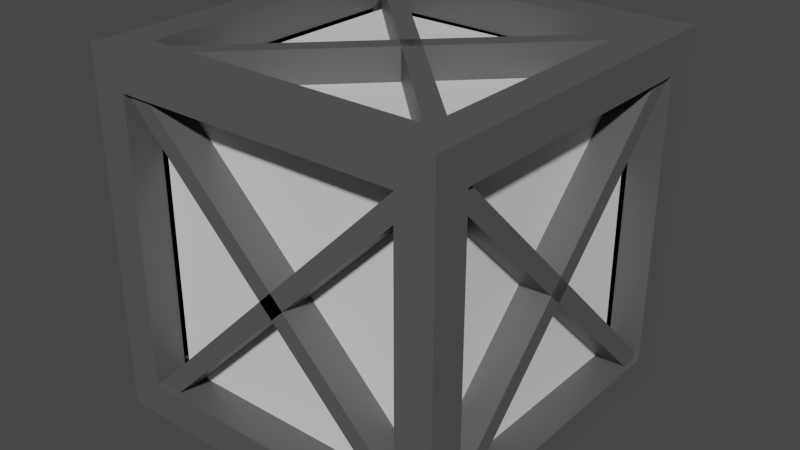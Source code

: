 # Source: Boite_lvl_2.blend  (saved by Blender 3.5.10; exported with 4.5.12 LTS)
import bpy
from mathutils import Matrix  # noqa: F401  (used for matrix-valued properties, if any)

bpy.ops.wm.read_factory_settings(use_empty=True)
scene = bpy.context.scene
scene.name = 'Scene'

# ---- collections
col_collection = bpy.data.collections.new('Collection'); scene.collection.children.link(col_collection)

# ---- materials (node trees are filled in below, after node groups)
mat_gris_boite = bpy.data.materials.new('Gris boite')
mat_gris_boite.alpha_threshold = 0.0
mat_gris_boite.use_transparent_shadow = False
mat_gris_boite.roughness = 0.5
mat_gris_boite.line_color = (0.0, 0.0, 0.0, 1.0)
mat_material_002 = bpy.data.materials.new('Material.002')
mat_material_002.use_transparent_shadow = False
mat_material_001 = bpy.data.materials.new('Material.001')
mat_material_001.use_transparent_shadow = False

# ---- material node trees
mat_gris_boite.use_nodes = True; mat_gris_boite.node_tree.nodes.clear()
_N = mat_gris_boite.node_tree.nodes; _L = mat_gris_boite.node_tree.links
n0 = _N.new('ShaderNodeOutputMaterial'); n0.name = 'Material Output'; n0.location = (300, 300)
n1 = _N.new('ShaderNodeBsdfPrincipled'); n1.name = 'Principled BSDF'; n1.location = (10, 300)
n1.distribution = 'GGX'
n1.subsurface_method = 'RANDOM_WALK_SKIN'
n1.inputs[0].default_value = (0.09382, 0.09382, 0.09382, 1.0)
n1.inputs[3].default_value = 1.45
n1.inputs[27].default_value = (0.0, 0.0, 0.0, 1.0)
n1.inputs[28].default_value = 1.0
_L.new(n1.outputs[0], n0.inputs[0])
n0.is_active_output = True
mat_material_002.use_nodes = True; mat_material_002.node_tree.nodes.clear()
_N = mat_material_002.node_tree.nodes; _L = mat_material_002.node_tree.links
n0 = _N.new('ShaderNodeBsdfPrincipled'); n0.name = 'Principled BSDF'; n0.location = (10, 300)
n0.distribution = 'GGX'
n0.subsurface_method = 'RANDOM_WALK_SKIN'
n0.inputs[0].default_value = (0.02532, 0.02532, 0.02532, 1.0)
n0.inputs[3].default_value = 1.45
n0.inputs[27].default_value = (0.0, 0.0, 0.0, 1.0)
n0.inputs[28].default_value = 1.0
n1 = _N.new('ShaderNodeOutputMaterial'); n1.name = 'Material Output'; n1.location = (300, 300)
_L.new(n0.outputs[0], n1.inputs[0])
n1.is_active_output = True
mat_material_001.use_nodes = True; mat_material_001.node_tree.nodes.clear()
_N = mat_material_001.node_tree.nodes; _L = mat_material_001.node_tree.links
n0 = _N.new('ShaderNodeBsdfPrincipled'); n0.name = 'Principled BSDF'; n0.location = (10, 300)
n0.distribution = 'GGX'
n0.subsurface_method = 'RANDOM_WALK_SKIN'
n0.inputs[3].default_value = 1.45
n0.inputs[27].default_value = (0.0, 0.0, 0.0, 1.0)
n0.inputs[28].default_value = 1.0
n1 = _N.new('ShaderNodeOutputMaterial'); n1.name = 'Material Output'; n1.location = (300, 300)
_L.new(n0.outputs[0], n1.inputs[0])
n1.is_active_output = True

# ---- world
world_world = bpy.data.worlds.new('World'); scene.world = world_world
world_world.use_nodes = True; world_world.node_tree.nodes.clear()
_N = world_world.node_tree.nodes; _L = world_world.node_tree.links
n0 = _N.new('ShaderNodeOutputWorld'); n0.name = 'World Output'; n0.location = (300, 300)
n1 = _N.new('ShaderNodeBackground'); n1.name = 'Background'; n1.location = (10, 300)
n1.inputs[0].default_value = (0.05088, 0.05088, 0.05088, 1.0)
_L.new(n1.outputs[0], n0.inputs[0])
n0.is_active_output = True
world_world.color = (0.05088, 0.05088, 0.05088)
world_world.use_sun_shadow = False
world_world.sun_shadow_jitter_overblur = 0.0

# ---- meshes
me_cube_001 = bpy.data.meshes.new('Cube.001')
me_cube_001.from_pydata([(-1.0, -0.8, -0.8), (-1.0, -0.8, 0.8), (-1.0, 0.8, -0.8), (-1.0, 0.8, 0.8), (1.0, -0.8, -0.8), (1.0, -0.8, 0.8), (1.0, 0.8, -0.8), (1.0, 0.8, 0.8), (-0.8, 1.0, -0.8), (-0.8, -1.0, -0.8), (-0.8, -1.0, 0.8), (-0.8, 1.0, 0.8), (0.8, 1.0, 0.8), (0.8, 1.0, -0.8), (0.8, -1.0, -0.8), (0.8, -1.0, 0.8), (-0.8, -0.8, -1.0), (-0.8, -0.8, 1.0), (-0.8, 0.8, 1.0), (-0.8, 0.8, -1.0), (0.8, 0.8, -1.0), (0.8, 0.8, 1.0), (0.8, -0.8, 1.0), (0.8, -0.8, -1.0), (-1.0, 1.0, -1.0), (-1.0, -1.0, -1.0), (-1.0, -1.0, 1.0), (-1.0, 1.0, 1.0), (1.0, 1.0, -1.0), (1.0, 1.0, 1.0), (1.0, -1.0, -1.0), (1.0, -1.0, 1.0), (-0.8, 0.8, 0.8), (-0.8, 0.8, -0.8), (0.8, 0.8, -0.8), (0.8, 0.8, 0.8), (0.8, 0.8, 0.8), (0.8, 0.8, -0.8), (0.8, -0.8, -0.8), (0.8, -0.8, 0.8), (-0.8, -0.8, 0.8), (-0.8, 0.8, 0.8), (0.8, 0.8, 0.8), (0.8, -0.8, 0.8), (-0.8, -0.8, -0.8), (-0.8, -0.8, 0.8), (0.8, -0.8, 0.8), (0.8, -0.8, -0.8), (-0.8, 0.8, -0.8), (-0.8, -0.8, -0.8), (-0.8, -0.8, 0.8), (-0.8, 0.8, 0.8), (0.8, 1.0, 0.8), (0.8, 0.8, 0.8), (-0.9819, -0.806, -0.806), (-0.9819, -0.806, 0.806), (-0.9819, 0.806, -0.806), (-0.9819, 0.806, 0.806), (0.9819, -0.806, -0.806), (0.9819, -0.806, 0.806), (0.9819, 0.806, -0.806), (0.9819, 0.806, 0.806), (-0.806, 0.9819, -0.806), (-0.806, -0.9819, -0.806), (-0.806, -0.9819, 0.806), (-0.806, 0.9819, 0.806), (0.8063, 0.981, 0.8), (0.806, 0.9819, -0.806), (0.806, -0.9819, -0.806), (0.806, -0.9819, 0.806), (-0.8, -0.8, -0.98), (-0.806, -0.806, 0.9819), (-0.806, 0.806, 0.9819), (-0.8, 0.8, -0.98), (0.8, 0.8, -0.98), (0.806, 0.806, 0.9819), (0.806, -0.806, 0.9819), (0.8, -0.8, -0.98), (-0.9885, 0.9885, -0.9885), (-0.9885, -0.9885, -0.9885), (-0.9885, -0.9885, 0.9885), (-0.9885, 0.9885, 0.9885), (0.9885, 0.9885, -0.9885), (0.9885, 0.9885, 0.9885), (0.9885, -0.9885, -0.9885), (0.9885, -0.9885, 0.9885), (-0.8141, 0.8, 0.8141), (-0.8141, 0.8, -0.8141), (0.8141, 0.8, -0.8141), (0.82, 0.8, 0.8), (0.8, 0.8141, 0.8141), (0.8, 0.8141, -0.8141), (0.8, -0.8141, -0.8141), (0.8, -0.8141, 0.8141), (-0.8141, -0.8141, 0.8), (-0.8141, 0.8141, 0.8), (0.8141, 0.8141, 0.8), (0.8141, -0.8141, 0.8), (-0.8141, -0.8, -0.8141), (-0.8141, -0.8, 0.8141), (0.8141, -0.8, 0.8141), (0.8141, -0.8, -0.8141), (-0.8, 0.8141, -0.8141), (-0.8, -0.8141, -0.8141), (-0.8, -0.8141, 0.8141), (-0.8, 0.8141, 0.8141), (0.8, 1.0, 0.78), (0.8, 0.8, 0.78)], [], [(1, 3, 51, 50), (12, 13, 34, 35), (5, 4, 38, 39), (15, 10, 45, 46), (17, 22, 43, 40), (0, 2, 24, 25), (1, 0, 25, 26), (3, 1, 26, 27), (2, 3, 27, 24), (7, 6, 28, 29), (6, 4, 30, 28), (5, 7, 29, 31), (4, 5, 31, 30), (9, 10, 26, 25), (11, 8, 24, 27), (8, 13, 28, 24), (12, 11, 27, 29), (13, 12, 29, 28), (15, 14, 30, 31), (14, 9, 25, 30), (10, 15, 31, 26), (19, 16, 25, 24), (17, 18, 27, 26), (20, 19, 24, 28), (18, 21, 29, 27), (23, 20, 28, 30), (21, 22, 31, 29), (16, 23, 30, 25), (22, 17, 26, 31), (13, 8, 33, 34), (11, 12, 35, 32), (8, 11, 32, 33), (4, 6, 37, 38), (7, 5, 39, 36), (6, 7, 36, 37), (22, 21, 42, 43), (21, 18, 41, 42), (18, 17, 40, 41), (14, 15, 46, 47), (9, 14, 47, 44), (10, 9, 44, 45), (2, 0, 49, 48), (3, 2, 48, 51), (0, 1, 50, 49), (35, 12, 52, 53), (55, 104, 105, 57), (66, 89, 88, 67), (59, 93, 92, 58), (69, 100, 99, 64), (71, 94, 97, 76), (54, 79, 78, 56), (55, 80, 79, 54), (57, 81, 80, 55), (56, 78, 81, 57), (61, 83, 82, 60), (60, 82, 84, 58), (59, 85, 83, 61), (58, 84, 85, 59), (63, 79, 80, 64), (65, 81, 78, 62), (62, 78, 82, 67), (66, 83, 81, 65), (67, 82, 83, 66), (69, 85, 84, 68), (68, 84, 79, 63), (64, 80, 85, 69), (73, 78, 79, 70), (71, 80, 81, 72), (74, 82, 78, 73), (72, 81, 83, 75), (77, 84, 82, 74), (75, 83, 85, 76), (70, 79, 84, 77), (76, 85, 80, 71), (67, 88, 87, 62), (65, 86, 89, 66), (62, 87, 86, 65), (58, 92, 91, 60), (61, 90, 93, 59), (60, 91, 90, 61), (76, 97, 96, 75), (75, 96, 95, 72), (72, 95, 94, 71), (68, 101, 100, 69), (63, 98, 101, 68), (64, 99, 98, 63), (56, 102, 103, 54), (57, 105, 102, 56), (54, 103, 104, 55), (89, 107, 106, 66), (16, 19, 73, 70), (19, 20, 74, 73), (20, 23, 77, 74), (23, 16, 70, 77), (33, 32, 86, 87), (34, 33, 87, 88), (32, 35, 89, 86), (35, 34, 88, 89), (37, 36, 90, 91), (38, 37, 91, 92), (36, 39, 93, 90), (39, 38, 92, 93), (41, 40, 94, 95), (42, 41, 95, 96), (43, 42, 96, 97), (40, 43, 97, 94), (45, 44, 98, 99), (47, 46, 100, 101), (44, 47, 101, 98), (46, 45, 99, 100), (48, 49, 103, 102), (49, 50, 104, 103), (50, 51, 105, 104), (51, 48, 102, 105), (53, 52, 106, 107), (35, 53, 107, 89), (52, 12, 66, 106)])
_uv = me_cube_001.uv_layers.new(name='UVMap')
_uv.uv.foreach_set('vector', [0.6, 0.025, 0.6, 0.225, 0.6, 0.225, 0.6, 0.025, 0.6, 0.475, 0.4, 0.475, 0.4, 0.475, 0.6, 0.475, 0.6, 0.725, 0.4, 0.725, 0.4, 0.725, 0.6, 0.725, 0.6, 0.775, 0.6, 0.975, 0.6, 0.975, 0.6, 0.775, 0.85, 0.725, 0.65, 0.725, 0.65, 0.725, 0.85, 0.725, 0.4, 0.025, 0.4, 0.225, 0.375, 0.25, 0.375, 0.0, 0.6, 0.025, 0.4, 0.025, 0.375, 0.0, 0.625, 0.0, 0.6, 0.225, 0.6, 0.025, 0.625, 0.0, 0.625, 0.25, 0.4, 0.225, 0.6, 0.225, 0.625, 0.25, 0.375, 0.25, 0.6, 0.525, 0.4, 0.525, 0.375, 0.5, 0.625, 0.5, 0.4, 0.525, 0.4, 0.725, 0.375, 0.75, 0.375, 0.5, 0.6, 0.725, 0.6, 0.525, 0.625, 0.5, 0.625, 0.75, 0.4, 0.725, 0.6, 0.725, 0.625, 0.75, 0.375, 0.75, 0.4, 0.975, 0.6, 0.975, 0.625, 1.0, 0.375, 1.0, 0.6, 0.275, 0.4, 0.275, 0.375, 0.25, 0.625, 0.25, 0.4, 0.275, 0.4, 0.475, 0.375, 0.5, 0.375, 0.25, 0.6, 0.475, 0.6, 0.275, 0.625, 0.25, 0.625, 0.5, 0.4, 0.475, 0.6, 0.475, 0.625, 0.5, 0.375, 0.5, 0.6, 0.775, 0.4, 0.775, 0.375, 0.75, 0.625, 0.75, 0.4, 0.775, 0.4, 0.975, 0.375, 1.0, 0.375, 0.75, 0.6, 0.975, 0.6, 0.775, 0.625, 0.75, 0.625, 1.0, 0.15, 0.525, 0.15, 0.725, 0.125, 0.75, 0.125, 0.5, 0.85, 0.725, 0.85, 0.525, 0.875, 0.5, 0.875, 0.75, 0.35, 0.525, 0.15, 0.525, 0.125, 0.5, 0.375, 0.5, 0.85, 0.525, 0.65, 0.525, 0.625, 0.5, 0.875, 0.5, 0.35, 0.725, 0.35, 0.525, 0.375, 0.5, 0.375, 0.75, 0.65, 0.525, 0.65, 0.725, 0.625, 0.75, 0.625, 0.5, 0.15, 0.725, 0.35, 0.725, 0.375, 0.75, 0.125, 0.75, 0.65, 0.725, 0.85, 0.725, 0.875, 0.75, 0.625, 0.75, 0.4, 0.475, 0.4, 0.275, 0.4, 0.275, 0.4, 0.475, 0.6, 0.275, 0.6, 0.475, 0.6, 0.475, 0.6, 0.275, 0.4, 0.275, 0.6, 0.275, 0.6, 0.275, 0.4, 0.275, 0.4, 0.725, 0.4, 0.525, 0.4, 0.525, 0.4, 0.725, 0.6, 0.525, 0.6, 0.725, 0.6, 0.725, 0.6, 0.525, 0.4, 0.525, 0.6, 0.525, 0.6, 0.525, 0.4, 0.525, 0.65, 0.725, 0.65, 0.525, 0.65, 0.525, 0.65, 0.725, 0.65, 0.525, 0.85, 0.525, 0.85, 0.525, 0.65, 0.525, 0.85, 0.525, 0.85, 0.725, 0.85, 0.725, 0.85, 0.525, 0.4, 0.775, 0.6, 0.775, 0.6, 0.775, 0.4, 0.775, 0.4, 0.975, 0.4, 0.775, 0.4, 0.775, 0.4, 0.975, 0.6, 0.975, 0.4, 0.975, 0.4, 0.975, 0.6, 0.975, 0.4, 0.225, 0.4, 0.025, 0.4, 0.025, 0.4, 0.225, 0.6, 0.225, 0.4, 0.225, 0.4, 0.225, 0.6, 0.225, 0.4, 0.025, 0.6, 0.025, 0.6, 0.025, 0.4, 0.025, 0.6, 0.475, 0.6, 0.475, 0.6, 0.475, 0.6, 0.475, 0.6, 0.025, 0.6, 0.025, 0.6, 0.225, 0.6, 0.225, 0.6, 0.475, 0.6, 0.475, 0.4, 0.475, 0.4, 0.475, 0.6, 0.725, 0.6, 0.725, 0.4, 0.725, 0.4, 0.725, 0.6, 0.775, 0.6, 0.775, 0.6, 0.975, 0.6, 0.975, 0.85, 0.725, 0.85, 0.725, 0.65, 0.725, 0.65, 0.725, 0.4, 0.025, 0.375, 0.0, 0.375, 0.25, 0.4, 0.225, 0.6, 0.025, 0.625, 0.0, 0.375, 0.0, 0.4, 0.025, 0.6, 0.225, 0.625, 0.25, 0.625, 0.0, 0.6, 0.025, 0.4, 0.225, 0.375, 0.25, 0.625, 0.25, 0.6, 0.225, 0.6, 0.525, 0.625, 0.5, 0.375, 0.5, 0.4, 0.525, 0.4, 0.525, 0.375, 0.5, 0.375, 0.75, 0.4, 0.725, 0.6, 0.725, 0.625, 0.75, 0.625, 0.5, 0.6, 0.525, 0.4, 0.725, 0.375, 0.75, 0.625, 0.75, 0.6, 0.725, 0.4, 0.975, 0.375, 1.0, 0.625, 1.0, 0.6, 0.975, 0.6, 0.275, 0.625, 0.25, 0.375, 0.25, 0.4, 0.275, 0.4, 0.275, 0.375, 0.25, 0.375, 0.5, 0.4, 0.475, 0.6, 0.475, 0.625, 0.5, 0.625, 0.25, 0.6, 0.275, 0.4, 0.475, 0.375, 0.5, 0.625, 0.5, 0.6, 0.475, 0.6, 0.775, 0.625, 0.75, 0.375, 0.75, 0.4, 0.775, 0.4, 0.775, 0.375, 0.75, 0.375, 1.0, 0.4, 0.975, 0.6, 0.975, 0.625, 1.0, 0.625, 0.75, 0.6, 0.775, 0.15, 0.525, 0.125, 0.5, 0.125, 0.75, 0.15, 0.725, 0.85, 0.725, 0.875, 0.75, 0.875, 0.5, 0.85, 0.525, 0.35, 0.525, 0.375, 0.5, 0.125, 0.5, 0.15, 0.525, 0.85, 0.525, 0.875, 0.5, 0.625, 0.5, 0.65, 0.525, 0.35, 0.725, 0.375, 0.75, 0.375, 0.5, 0.35, 0.525, 0.65, 0.525, 0.625, 0.5, 0.625, 0.75, 0.65, 0.725, 0.15, 0.725, 0.125, 0.75, 0.375, 0.75, 0.35, 0.725, 0.65, 0.725, 0.625, 0.75, 0.875, 0.75, 0.85, 0.725, 0.4, 0.475, 0.4, 0.475, 0.4, 0.275, 0.4, 0.275, 0.6, 0.275, 0.6, 0.275, 0.6, 0.475, 0.6, 0.475, 0.4, 0.275, 0.4, 0.275, 0.6, 0.275, 0.6, 0.275, 0.4, 0.725, 0.4, 0.725, 0.4, 0.525, 0.4, 0.525, 0.6, 0.525, 0.6, 0.525, 0.6, 0.725, 0.6, 0.725, 0.4, 0.525, 0.4, 0.525, 0.6, 0.525, 0.6, 0.525, 0.65, 0.725, 0.65, 0.725, 0.65, 0.525, 0.65, 0.525, 0.65, 0.525, 0.65, 0.525, 0.85, 0.525, 0.85, 0.525, 0.85, 0.525, 0.85, 0.525, 0.85, 0.725, 0.85, 0.725, 0.4, 0.775, 0.4, 0.775, 0.6, 0.775, 0.6, 0.775, 0.4, 0.975, 0.4, 0.975, 0.4, 0.775, 0.4, 0.775, 0.6, 0.975, 0.6, 0.975, 0.4, 0.975, 0.4, 0.975, 0.4, 0.225, 0.4, 0.225, 0.4, 0.025, 0.4, 0.025, 0.6, 0.225, 0.6, 0.225, 0.4, 0.225, 0.4, 0.225, 0.4, 0.025, 0.4, 0.025, 0.6, 0.025, 0.6, 0.025, 0.6, 0.475, 0.6, 0.475, 0.6, 0.475, 0.6, 0.475, 0.15, 0.725, 0.15, 0.525, 0.15, 0.525, 0.15, 0.725, 0.15, 0.525, 0.35, 0.525, 0.35, 0.525, 0.15, 0.525, 0.35, 0.525, 0.35, 0.725, 0.35, 0.725, 0.35, 0.525, 0.35, 0.725, 0.15, 0.725, 0.15, 0.725, 0.35, 0.725, 0.4, 0.275, 0.6, 0.275, 0.6, 0.275, 0.4, 0.275, 0.4, 0.475, 0.4, 0.275, 0.4, 0.275, 0.4, 0.475, 0.6, 0.275, 0.6, 0.475, 0.6, 0.475, 0.6, 0.275, 0.6, 0.475, 0.4, 0.475, 0.4, 0.475, 0.6, 0.475, 0.4, 0.525, 0.6, 0.525, 0.6, 0.525, 0.4, 0.525, 0.4, 0.725, 0.4, 0.525, 0.4, 0.525, 0.4, 0.725, 0.6, 0.525, 0.6, 0.725, 0.6, 0.725, 0.6, 0.525, 0.6, 0.725, 0.4, 0.725, 0.4, 0.725, 0.6, 0.725, 0.85, 0.525, 0.85, 0.725, 0.85, 0.725, 0.85, 0.525, 0.65, 0.525, 0.85, 0.525, 0.85, 0.525, 0.65, 0.525, 0.65, 0.725, 0.65, 0.525, 0.65, 0.525, 0.65, 0.725, 0.85, 0.725, 0.65, 0.725, 0.65, 0.725, 0.85, 0.725, 0.6, 0.975, 0.4, 0.975, 0.4, 0.975, 0.6, 0.975, 0.4, 0.775, 0.6, 0.775, 0.6, 0.775, 0.4, 0.775, 0.4, 0.975, 0.4, 0.775, 0.4, 0.775, 0.4, 0.975, 0.6, 0.775, 0.6, 0.975, 0.6, 0.975, 0.6, 0.775, 0.4, 0.225, 0.4, 0.025, 0.4, 0.025, 0.4, 0.225, 0.4, 0.025, 0.6, 0.025, 0.6, 0.025, 0.4, 0.025, 0.6, 0.025, 0.6, 0.225, 0.6, 0.225, 0.6, 0.025, 0.6, 0.225, 0.4, 0.225, 0.4, 0.225, 0.6, 0.225, 0.6, 0.475, 0.6, 0.475, 0.6, 0.475, 0.6, 0.475, 0.6, 0.475, 0.6, 0.475, 0.6, 0.475, 0.6, 0.475, 0.6, 0.475, 0.6, 0.475, 0.6, 0.475, 0.6, 0.475])
me_cube_001.materials.append(mat_gris_boite)
me_cube_001.update()
me_cube_003 = bpy.data.meshes.new('Cube.003')
me_cube_003.from_pydata([(-0.8, 1.0, -0.8), (-0.8, 0.8, -0.8), (0.8, 1.0, 0.8), (0.8, 0.8, 0.8), (-0.8, 1.0, 0.8), (-0.8, 0.8, 0.8), (0.8, 1.0, -0.8), (0.8, 0.8, -0.8)], [], [(2, 0, 1, 3), (6, 4, 5, 7)])
_uv = me_cube_003.uv_layers.new(name='UVMap')
_uv.uv.foreach_set('vector', [0.6, 0.475, 0.4, 0.275, 0.4, 0.275, 0.6, 0.475, 0.6, 0.475, 0.4, 0.275, 0.4, 0.275, 0.6, 0.475])
me_cube_003.materials.append(mat_gris_boite)
me_cube_003.update()
me_cube_004 = bpy.data.meshes.new('Cube.004')
me_cube_004.from_pydata([(-0.8, 1.0, -0.8), (-0.8, 0.8, -0.8), (0.8, 1.0, 0.8), (0.8, 0.8, 0.8), (-0.8, 1.0, 0.8), (-0.8, 0.8, 0.8), (0.8, 1.0, -0.8), (0.8, 0.8, -0.8), (-0.7293, 1.0, -0.8707), (-0.7293, 0.8, -0.8707), (0.8707, 1.0, 0.7293), (0.8707, 0.8, 0.7293), (-0.8707, 1.0, 0.7293), (-0.8707, 0.8, 0.7293), (0.7293, 1.0, -0.8707), (0.7293, 0.8, -0.8707)], [], [(2, 0, 1, 3), (6, 4, 5, 7), (10, 11, 9, 8), (14, 15, 13, 12), (1, 0, 8, 9), (2, 3, 11, 10), (0, 2, 10, 8), (3, 1, 9, 11), (5, 4, 12, 13), (6, 7, 15, 14), (4, 6, 14, 12), (7, 5, 13, 15)])
_uv = me_cube_004.uv_layers.new(name='UVMap')
_uv.uv.foreach_set('vector', [0.6, 0.475, 0.4, 0.275, 0.4, 0.275, 0.6, 0.475, 0.6, 0.475, 0.4, 0.275, 0.4, 0.275, 0.6, 0.475, 0.6, 0.475, 0.6, 0.475, 0.4, 0.275, 0.4, 0.275, 0.6, 0.475, 0.6, 0.475, 0.4, 0.275, 0.4, 0.275, 0.4, 0.275, 0.4, 0.275, 0.4, 0.275, 0.4, 0.275, 0.6, 0.475, 0.6, 0.475, 0.6, 0.475, 0.6, 0.475, 0.4, 0.275, 0.6, 0.475, 0.6, 0.475, 0.4, 0.275, 0.6, 0.475, 0.4, 0.275, 0.4, 0.275, 0.6, 0.475, 0.4, 0.275, 0.4, 0.275, 0.4, 0.275, 0.4, 0.275, 0.6, 0.475, 0.6, 0.475, 0.6, 0.475, 0.6, 0.475, 0.4, 0.275, 0.6, 0.475, 0.6, 0.475, 0.4, 0.275, 0.6, 0.475, 0.4, 0.275, 0.4, 0.275, 0.6, 0.475])
me_cube_004.materials.append(mat_gris_boite)
me_cube_004.update()
me_cube_005 = bpy.data.meshes.new('Cube.005')
me_cube_005.from_pydata([(-0.8, 1.0, -0.8), (-0.8, 0.8, -0.8), (0.8, 1.0, 0.8), (0.8, 0.8, 0.8), (-0.8, 1.0, 0.8), (-0.8, 0.8, 0.8), (0.8, 1.0, -0.8), (0.8, 0.8, -0.8)], [], [(2, 0, 1, 3), (6, 4, 5, 7)])
_uv = me_cube_005.uv_layers.new(name='UVMap')
_uv.uv.foreach_set('vector', [0.6, 0.475, 0.4, 0.275, 0.4, 0.275, 0.6, 0.475, 0.6, 0.475, 0.4, 0.275, 0.4, 0.275, 0.6, 0.475])
me_cube_005.materials.append(mat_gris_boite)
me_cube_005.update()
me_cube_006 = bpy.data.meshes.new('Cube.006')
me_cube_006.from_pydata([(-0.8, 1.0, -0.8), (-0.8, 0.8, -0.8), (0.8, 1.0, 0.8), (0.8, 0.8, 0.8), (-0.8, 1.0, 0.8), (-0.8, 0.8, 0.8), (0.8, 1.0, -0.8), (0.8, 0.8, -0.8)], [], [(2, 0, 1, 3), (6, 4, 5, 7)])
_uv = me_cube_006.uv_layers.new(name='UVMap')
_uv.uv.foreach_set('vector', [0.6, 0.475, 0.4, 0.275, 0.4, 0.275, 0.6, 0.475, 0.6, 0.475, 0.4, 0.275, 0.4, 0.275, 0.6, 0.475])
me_cube_006.materials.append(mat_material_002)
me_cube_006.update()
me_cube_007 = bpy.data.meshes.new('Cube.007')
me_cube_007.from_pydata([(-0.8, 1.0, -0.8), (-0.8, 0.8, -0.8), (0.8, 1.0, 0.8), (0.8, 0.8, 0.8), (-0.8, 1.0, 0.8), (-0.8, 0.8, 0.8), (0.8, 1.0, -0.8), (0.8, 0.8, -0.8)], [], [(2, 0, 1, 3), (6, 4, 5, 7)])
_uv = me_cube_007.uv_layers.new(name='UVMap')
_uv.uv.foreach_set('vector', [0.6, 0.475, 0.4, 0.275, 0.4, 0.275, 0.6, 0.475, 0.6, 0.475, 0.4, 0.275, 0.4, 0.275, 0.6, 0.475])
me_cube_007.materials.append(mat_gris_boite)
me_cube_007.update()
me_cube_008 = bpy.data.meshes.new('Cube.008')
me_cube_008.from_pydata([(-0.8, -0.8, -1.0), (-0.8, 0.8, -1.0), (0.8, 0.8, -1.0), (0.8, -0.8, -1.0), (-0.8, 0.8, 0.8), (-0.8, 0.8, -0.8), (0.8, 0.8, -0.8), (0.8, 0.8, 0.8), (0.8, 0.8, 0.8), (0.8, 0.8, -0.8), (0.8, -0.8, -0.8), (0.8, -0.8, 0.8), (-0.8, -0.8, 0.8), (-0.8, 0.8, 0.8), (0.8, 0.8, 0.8), (0.8, -0.8, 0.8), (-0.8, -0.8, -0.8), (-0.8, -0.8, 0.8), (0.8, -0.8, 0.8), (0.8, -0.8, -0.8), (-0.8, 0.8, -0.8), (-0.8, -0.8, -0.8), (-0.8, -0.8, 0.8), (-0.8, 0.8, 0.8)], [], [(1, 2, 3, 0), (5, 4, 7, 6), (9, 8, 11, 10), (14, 13, 12, 15), (19, 18, 17, 16), (21, 22, 23, 20)])
_uv = me_cube_008.uv_layers.new(name='UVMap')
_uv.uv.foreach_set('vector', [0.15, 0.525, 0.35, 0.525, 0.35, 0.725, 0.15, 0.725, 0.4, 0.275, 0.6, 0.275, 0.6, 0.475, 0.4, 0.475, 0.4, 0.525, 0.6, 0.525, 0.6, 0.725, 0.4, 0.725, 0.65, 0.525, 0.85, 0.525, 0.85, 0.725, 0.65, 0.725, 0.4, 0.775, 0.6, 0.775, 0.6, 0.975, 0.4, 0.975, 0.4, 0.025, 0.6, 0.025, 0.6, 0.225, 0.4, 0.225])
me_cube_008.materials.append(mat_material_001)
me_cube_008.update()

# ---- objects
ob_cube = bpy.data.objects.new('Cube', me_cube_001)
ob_cube_002 = bpy.data.objects.new('Cube.002', me_cube_003)
ob_cube_001 = bpy.data.objects.new('Cube.001', me_cube_004)
ob_cube_003 = bpy.data.objects.new('Cube.003', me_cube_005)
ob_cube_004 = bpy.data.objects.new('Cube.004', me_cube_006)
ob_cube_005 = bpy.data.objects.new('Cube.005', me_cube_007)
ob_cube_006 = bpy.data.objects.new('Cube.006', me_cube_008)

# ---- transforms, parenting, visibility, modifiers, constraints
ob_cube.location = (0.0, 0.0, 1.035)
ob_cube_002.location = (0.0, 0.0, 1.035)
ob_cube_002.rotation_euler = (-0.0, -1.571, 0.0)
_m = ob_cube_002.modifiers.new('Solidify', 'SOLIDIFY')
_m.thickness = 0.1
ob_cube_001.location = (0.0, -1.779, 1.035)
ob_cube_001.rotation_euler = (-0.0, -1.571, 0.0)
ob_cube_003.location = (0.0, -0.005633, 1.008)
ob_cube_003.rotation_euler = (1.571, 4.371e-08, -1.571)
_m = ob_cube_003.modifiers.new('Solidify', 'SOLIDIFY')
_m.thickness = 0.1
ob_cube_004.location = (-1.783, 0.05905, 1.035)
ob_cube_004.rotation_euler = (-1.571, -1.571, 0.0)
_m = ob_cube_004.modifiers.new('Solidify', 'SOLIDIFY')
_m.thickness = 0.1
ob_cube_005.location = (-0.02476, 0.03533, 1.035)
ob_cube_005.rotation_euler = (-1.571, -1.571, 0.0)
_m = ob_cube_005.modifiers.new('Solidify', 'SOLIDIFY')
_m.thickness = 0.1
ob_cube_006.location = (0.0, 0.0, 1.035)
_m = ob_cube_006.modifiers.new('Solidify', 'SOLIDIFY')
_m.thickness = 0.02

# ---- collection membership
col_collection.objects.link(ob_cube)
col_collection.objects.link(ob_cube_002)
col_collection.objects.link(ob_cube_001)
col_collection.objects.link(ob_cube_003)
col_collection.objects.link(ob_cube_004)
col_collection.objects.link(ob_cube_005)
col_collection.objects.link(ob_cube_006)

# ---- scene / render settings (as saved in the file)
scene.frame_start = 1; scene.frame_end = 250; scene.frame_set(1)
scene.render.engine = 'BLENDER_EEVEE_NEXT'
scene.cycles.sampling_pattern = 'TABULATED_SOBOL'
scene.view_settings.view_transform = 'Filmic'
bpy.context.view_layer.update()

# ---- added for rendering (the .blend has no active camera and no usable light): camera, sun
cam_auto = bpy.data.cameras.new('AutoCamera')
cam_auto.lens = 50.0
cam_auto.sensor_width = 36.0
cam_auto.clip_end = 1000.0
ob_auto_camera = bpy.data.objects.new('AutoCamera', cam_auto)
scene.collection.objects.link(ob_auto_camera)
ob_auto_camera.location = (3.20507, -3.84609, 3.5987)
ob_auto_camera.rotation_euler = (1.09748, -7.21219e-08, 0.694738)
scene.camera = ob_auto_camera
light_auto_sun = bpy.data.lights.new('AutoSun', 'SUN')
light_auto_sun.energy = 3.0
light_auto_sun.angle = 0.0523599
ob_auto_sun = bpy.data.objects.new('AutoSun', light_auto_sun)
scene.collection.objects.link(ob_auto_sun)
ob_auto_sun.rotation_euler = (0.872665, 0.174533, 0.523599)
bpy.context.view_layer.update()
